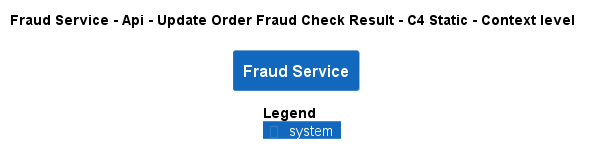

The diagram above was rendered by PlantUML. Its source (embedded in the PNG):
@startuml
!pragma layout smetana
!include ..\..\..\..\..\..\.c4s\C4_Context.puml

AddElementTag("state:new", $bgColor=green, $fontColor=#ffffff, $borderColor=green, $shadowing="False")
AddElementTag("state:changed", $bgColor=orange, $fontColor=#ffffff, $borderColor=orange, $shadowing="False")
AddElementTag("state:removed", $bgColor=red, $fontColor=#ffffff, $borderColor=red, $shadowing="False")

AddRelTag("state:new", $textColor=green, $lineColor=green)
AddRelTag("state:changed", $textColor=orange, $lineColor=orange)
AddRelTag("state:removed", $textColor=red, $lineColor=red)

SHOW_PERSON_PORTRAIT()
LAYOUT_TOP_DOWN()

skinparam linetype polyline

title Fraud Service - Api - Update Order Fraud Check Result - C4 Static - Context level

System(ECommercePlatform.SoftwareSystems.FraudService, "Fraud Service", "")



SHOW_LEGEND()
@enduml